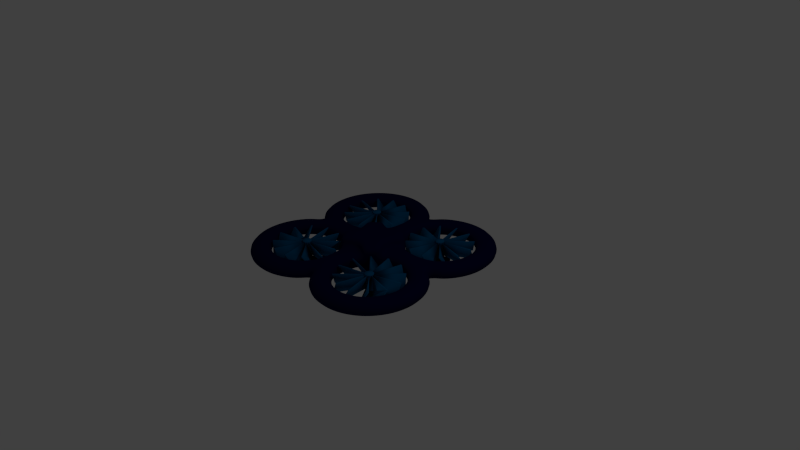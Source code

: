 # Source: Proto_Quad_Drone.blend  (saved by Blender 2.74.0; exported with 4.5.12 LTS)
import bpy
from mathutils import Matrix  # noqa: F401  (used for matrix-valued properties, if any)

bpy.ops.wm.read_factory_settings(use_empty=True)
scene = bpy.context.scene
scene.name = 'Scene'

# ---- collections
col_collection_1 = bpy.data.collections.new('Collection 1'); scene.collection.children.link(col_collection_1)

# ---- materials (node trees are filled in below, after node groups)
mat_propellers = bpy.data.materials.new('Propellers')
mat_propellers.alpha_threshold = 0.0
mat_propellers.use_transparent_shadow = False
mat_propellers.diffuse_color = (0.001426, 0.0856, 0.214, 1.0)
mat_propellers.roughness = 0.5
mat_drone = bpy.data.materials.new('Drone')
mat_drone.alpha_threshold = 0.0
mat_drone.use_transparent_shadow = False
mat_drone.diffuse_color = (0.002924, 0.002891, 0.03968, 1.0)
mat_drone.roughness = 0.5

# ---- material node trees

# ---- world
world_world = bpy.data.worlds.new('World'); scene.world = world_world
world_world.color = (0.05088, 0.05088, 0.05088)
world_world.use_sun_shadow = False
world_world.sun_shadow_jitter_overblur = 0.0
world_world.cycles.sampling_method = 'MANUAL'
world_world.cycles.sample_map_resolution = 256

# ---- cameras
cam_camera = bpy.data.cameras.new('Camera')
cam_camera.clip_end = 100.0
cam_camera.lens = 35.0
cam_camera.sensor_width = 32.0
cam_camera.sensor_height = 18.0
cam_camera.ortho_scale = 7.314
cam_camera.dof.focus_distance = 0.0
cam_camera.dof.aperture_fstop = 128.0

# ---- lights
light_lamp = bpy.data.lights.new('Lamp', 'POINT')
light_lamp.transmission_factor = 0.0
light_lamp.cutoff_distance = 30.0
light_lamp.energy = 100.0
light_lamp.shadow_buffer_clip_start = 1.001
light_lamp.shadow_soft_size = 0.1
light_lamp.shadow_maximum_resolution = 0.006
light_lamp.use_absolute_resolution = True
light_lamp.cycles.use_multiple_importance_sampling = False

# ---- meshes
me_plane_004 = bpy.data.meshes.new('Plane.004')
me_plane_004.from_pydata([(-0.0562, 0.01506, 0.1146), (-0.05818, 5.364e-07, 0.1146), (-0.0562, -0.01506, 0.1146), (-0.05039, -0.02909, 0.1146), (-0.04114, -0.04114, 0.1146), (-0.02909, -0.05039, 0.1146), (-0.01506, -0.0562, 0.1146), (4.768e-07, -0.05818, 0.1146), (-0.05039, 0.02909, 0.1146), (-0.04114, 0.04114, 0.1146), (-0.02909, 0.05039, 0.1146), (-0.01506, 0.0562, 0.1146), (4.768e-07, 0.05818, 0.1146), (0.01506, 0.0562, 0.1146), (0.02909, 0.05039, 0.1146), (0.04114, 0.04114, 0.1146), (0.05039, 0.02909, 0.1146), (0.0562, 0.01506, 0.1146), (0.05818, 5.364e-07, 0.1146), (0.0562, -0.01506, 0.1146), (0.05039, -0.02909, 0.1146), (0.04114, -0.04114, 0.1146), (0.02909, -0.05039, 0.1146), (0.01506, -0.0562, 0.1146), (-0.0562, 0.01506, -0.1266), (-0.05818, 5.364e-07, -0.1266), (-0.0562, -0.01506, -0.1266), (-0.05039, -0.02909, -0.1266), (-0.04114, -0.04114, -0.1266), (-0.02909, -0.05039, -0.1266), (-0.01506, -0.0562, -0.1266), (4.172e-07, -0.05818, -0.1266), (-0.05039, 0.02909, -0.1266), (-0.04114, 0.04114, -0.1266), (-0.02909, 0.05039, -0.1266), (-0.01506, 0.0562, -0.1266), (4.172e-07, 0.05818, -0.1266), (0.01506, 0.0562, -0.1266), (0.02909, 0.05039, -0.1266), (0.04114, 0.04114, -0.1266), (0.05039, 0.02909, -0.1266), (0.0562, 0.01506, -0.1266), (0.05818, 5.364e-07, -0.1266), (0.0562, -0.01506, -0.1266), (0.05039, -0.02909, -0.1266), (0.04114, -0.04114, -0.1266), (0.02909, -0.05039, -0.1266), (0.01506, -0.0562, -0.1266), (-0.01506, 0.0562, 0.104), (-0.02909, 0.05039, 0.104), (0.02909, 0.05039, 0.104), (0.01506, 0.0562, 0.104), (-0.01506, -0.0562, 0.104), (4.768e-07, -0.05818, 0.104), (0.05818, 5.364e-07, 0.104), (0.0562, 0.01506, 0.104), (0.04114, -0.04114, 0.104), (0.05039, -0.02909, 0.104), (0.04114, 0.04114, 0.104), (0.0562, -0.01506, 0.104), (-0.04114, 0.04114, 0.104), (-0.05039, 0.02909, 0.104), (-0.05818, 5.364e-07, 0.104), (-0.0562, -0.01506, 0.104), (0.01506, -0.0562, 0.104), (-0.05039, -0.02909, 0.104), (-0.04114, -0.04114, 0.104), (-0.0562, 0.01506, 0.104), (0.05039, 0.02909, 0.104), (4.768e-07, 0.05818, 0.104), (0.02909, -0.05039, 0.104), (-0.02909, -0.05039, 0.104), (-0.05574, -0.01666, -0.1151), (-0.0512, 0.02763, -0.1151), (0.05661, -0.01344, -0.1151), (-0.001668, 0.05816, -0.1151), (0.03994, 0.0423, -0.1151), (0.02763, 0.0512, -0.1151), (-0.03994, -0.0423, -0.1151), (0.001668, -0.05816, -0.1151), (0.05816, 0.001669, -0.1151), (0.03052, -0.04953, -0.1151), (-0.05661, 0.01344, -0.1151), (0.05574, 0.01666, -0.1151), (-0.05816, -0.001667, -0.1151), (-0.0423, 0.03994, -0.1151), (0.0512, -0.02763, -0.1151), (0.01344, 0.05661, -0.1151), (0.04953, 0.03052, -0.1151), (-0.03052, 0.04953, -0.1151), (-0.04953, -0.03052, -0.1151), (-0.01344, -0.05661, -0.1151), (0.01666, -0.05574, -0.1151), (-0.02763, -0.0512, -0.1151), (-0.01666, 0.05574, -0.1151), (0.0423, -0.03994, -0.1151), (0.4252, 0.1139, 0.1046), (0.3113, -0.3113, 0.1046), (-0.1139, -0.4252, 0.1046), (-0.3113, 0.3113, 0.1046), (0.1139, -0.4252, 0.1046), (0.1139, 0.4252, 0.1046), (0.4252, -0.1139, 0.1046), (-0.3113, -0.3113, 0.1046), (-0.4252, -0.1139, 0.1046), (-0.4252, 0.1139, 0.1046), (0.3113, 0.3113, 0.1046), (-0.1139, 0.4252, 0.1046), (0.4402, 5.96e-07, -0.07591), (0.2201, 0.3813, -0.07591), (-0.4402, 3.576e-07, -0.07591), (0.3813, 0.2201, -0.07591), (4.768e-07, -0.4402, -0.07591), (-0.2201, 0.3813, -0.07591), (0.3813, -0.2201, -0.07591), (-0.2201, -0.3813, -0.07591), (-0.3813, 0.2201, -0.07591), (0.2201, -0.3813, -0.07591), (-0.3813, -0.2201, -0.07591), (2.98e-07, 0.4402, -0.07591), (-0.01246, 0.05683, 0.104), (0.01762, 0.05545, 0.104), (-0.01762, -0.05545, 0.104), (0.05683, 0.01246, 0.104), (0.03921, -0.04298, 0.104), (0.04299, 0.03921, 0.104), (0.05545, -0.01762, 0.104), (-0.03921, 0.04299, 0.104), (-0.05683, -0.01246, 0.104), (0.01246, -0.05683, 0.104), (-0.04299, -0.03921, 0.104), (-0.05545, 0.01762, 0.104), (-0.05645, -0.01409, -0.1151), (0.05593, -0.01602, -0.1151), (0.04184, 0.04043, -0.1151), (-0.04184, -0.04042, -0.1151), (-0.05593, 0.01603, -0.1151), (0.05645, 0.01409, -0.1151), (-0.04042, 0.04184, -0.1151), (0.01603, 0.05593, -0.1151), (-0.01603, -0.05593, -0.1151), (0.01409, -0.05645, -0.1151), (-0.01409, 0.05645, -0.1151), (0.04042, -0.04184, -0.1151), (0.43, 0.0943, 0.1046), (0.2967, -0.3253, 0.1046), (-0.1333, -0.4196, 0.1046), (-0.2967, 0.3253, 0.1046), (0.0943, -0.43, 0.1046), (0.1333, 0.4196, 0.1046), (0.4196, -0.1333, 0.1046), (-0.3253, -0.2967, 0.1046), (-0.43, -0.0943, 0.1046), (-0.4196, 0.1333, 0.1046), (0.3253, 0.2967, 0.1046), (-0.0943, 0.43, 0.1046), (0.4398, -0.02021, -0.07591), (0.2374, 0.3707, -0.07591), (-0.4398, 0.02021, -0.07591), (0.391, 0.2024, -0.07591), (-0.02021, -0.4398, -0.07591), (-0.2024, 0.391, -0.07591), (0.3707, -0.2374, -0.07591), (-0.2374, -0.3707, -0.07591), (-0.3707, 0.2374, -0.07591), (0.2024, -0.391, -0.07591), (-0.391, -0.2024, -0.07591), (0.02021, 0.4398, -0.07591)], [], [(76, 44, 43, 77), (75, 41, 40, 94), (84, 35, 34, 72), (85, 38, 37, 73), (86, 30, 31, 74), (73, 37, 36, 82), (9, 8, 0, 1, 2, 3, 4, 5, 6, 7, 23, 22, 21, 20, 19, 18, 17, 16, 15, 14, 13, 12, 11, 10), (90, 33, 32, 78), (83, 46, 45, 88), (92, 27, 28, 81), (91, 25, 26, 79), (79, 26, 27, 92), (93, 24, 25, 91), (82, 36, 35, 84), (88, 45, 44, 76), (80, 47, 46, 83), (33, 34, 35, 36, 37, 38, 39, 40, 41, 42, 43, 44, 45, 46, 47, 31, 30, 29, 28, 27, 26, 25, 24, 32), (87, 42, 41, 75), (95, 29, 30, 86), (72, 34, 33, 90), (94, 40, 39, 89), (78, 32, 24, 93), (74, 31, 47, 80), (89, 39, 38, 85), (81, 28, 29, 95), (77, 43, 42, 87), (19, 59, 54, 18), (4, 66, 71, 5), (15, 58, 50, 14), (7, 53, 64, 23), (8, 61, 67, 0), (16, 68, 58, 15), (10, 49, 60, 9), (5, 71, 52, 6), (18, 54, 55, 17), (23, 64, 70, 22), (21, 56, 57, 20), (12, 69, 48, 11), (0, 67, 62, 1), (2, 63, 65, 3), (1, 62, 63, 2), (3, 65, 66, 4), (22, 70, 56, 21), (9, 60, 61, 8), (13, 51, 69, 12), (6, 52, 53, 7), (14, 50, 51, 13), (11, 48, 49, 10), (17, 55, 68, 16), (20, 57, 59, 19), (59, 77, 87, 54), (66, 81, 95, 71), (58, 89, 85, 50), (53, 74, 80, 64), (61, 78, 93, 67), (68, 94, 89, 58), (49, 72, 90, 60), (71, 95, 86, 52), (54, 87, 75, 55), (64, 80, 83, 70), (56, 88, 76, 57), (69, 82, 84, 48), (67, 93, 91, 62), (63, 79, 92, 65), (62, 91, 79, 63), (65, 92, 81, 66), (70, 83, 88, 56), (60, 90, 78, 61), (51, 73, 82, 69), (52, 86, 74, 53), (50, 85, 73, 51), (48, 84, 72, 49), (55, 75, 94, 68), (57, 76, 77, 59), (102, 59, 87, 108), (97, 56, 76, 114), (100, 64, 83, 117), (98, 52, 74, 112), (103, 66, 95, 115), (104, 63, 92, 118), (105, 67, 91, 110), (99, 60, 78, 116), (107, 48, 72, 113), (101, 51, 82, 119), (106, 58, 85, 109), (96, 55, 94, 111), (150, 156, 139, 126), (145, 162, 134, 124), (148, 165, 137, 129), (146, 160, 133, 122), (151, 163, 143, 130), (152, 166, 141, 128), (153, 158, 140, 131), (147, 164, 135, 127), (155, 161, 132, 120), (149, 167, 136, 121), (154, 157, 138, 125), (144, 159, 142, 123), (106, 154, 125, 58), (76, 134, 162, 114), (118, 166, 152, 104), (111, 159, 144, 96), (52, 122, 133, 74), (78, 135, 164, 116), (51, 121, 136, 82), (108, 156, 150, 102), (104, 152, 128, 63), (96, 144, 123, 55), (83, 137, 165, 117), (110, 158, 153, 105), (72, 132, 161, 113), (102, 150, 126, 59), (66, 130, 143, 95), (58, 125, 138, 85), (105, 153, 131, 67), (114, 162, 145, 97), (74, 133, 160, 112), (116, 164, 147, 99), (82, 136, 167, 119), (97, 145, 124, 56), (63, 128, 141, 92), (55, 123, 142, 94), (117, 165, 148, 100), (99, 147, 127, 60), (113, 161, 155, 107), (59, 126, 139, 87), (95, 143, 163, 115), (85, 138, 157, 109), (100, 148, 129, 64), (67, 131, 140, 91), (112, 160, 146, 98), (107, 155, 120, 48), (119, 167, 149, 101), (92, 141, 166, 118), (56, 124, 134, 76), (94, 142, 159, 111), (98, 146, 122, 52), (60, 127, 135, 78), (101, 149, 121, 51), (87, 139, 156, 108), (115, 163, 151, 103), (109, 157, 154, 106), (91, 140, 158, 110), (64, 129, 137, 83), (48, 120, 132, 72), (103, 151, 130, 66)])
me_plane_004.polygons.foreach_set('use_smooth', [True] * 146)
me_plane_004.materials.append(mat_propellers)
me_plane_004.use_remesh_preserve_volume = False
me_plane_004.use_remesh_preserve_attributes = False
me_plane_004.use_mirror_vertex_groups = False
me_plane_004.update()
me_plane_003 = bpy.data.meshes.new('Plane.003')
me_plane_003.from_pydata([(0.0562, -0.01506, 0.1146), (0.05818, -5.364e-07, 0.1146), (0.0562, 0.01506, 0.1146), (0.05039, 0.02909, 0.1146), (0.04114, 0.04114, 0.1146), (0.02909, 0.05039, 0.1146), (0.01506, 0.0562, 0.1146), (-4.768e-07, 0.05818, 0.1146), (0.05039, -0.02909, 0.1146), (0.04114, -0.04114, 0.1146), (0.02909, -0.05039, 0.1146), (0.01506, -0.0562, 0.1146), (-4.768e-07, -0.05818, 0.1146), (-0.01506, -0.0562, 0.1146), (-0.02909, -0.05039, 0.1146), (-0.04114, -0.04114, 0.1146), (-0.05039, -0.02909, 0.1146), (-0.0562, -0.01506, 0.1146), (-0.05818, -5.364e-07, 0.1146), (-0.0562, 0.01506, 0.1146), (-0.05039, 0.02909, 0.1146), (-0.04114, 0.04114, 0.1146), (-0.02909, 0.05039, 0.1146), (-0.01506, 0.0562, 0.1146), (0.0562, -0.01506, -0.1266), (0.05818, -5.364e-07, -0.1266), (0.0562, 0.01506, -0.1266), (0.05039, 0.02909, -0.1266), (0.04114, 0.04114, -0.1266), (0.02909, 0.05039, -0.1266), (0.01506, 0.0562, -0.1266), (-4.172e-07, 0.05818, -0.1266), (0.05039, -0.02909, -0.1266), (0.04114, -0.04114, -0.1266), (0.02909, -0.05039, -0.1266), (0.01506, -0.0562, -0.1266), (-4.172e-07, -0.05818, -0.1266), (-0.01506, -0.0562, -0.1266), (-0.02909, -0.05039, -0.1266), (-0.04114, -0.04114, -0.1266), (-0.05039, -0.02909, -0.1266), (-0.0562, -0.01506, -0.1266), (-0.05818, -5.364e-07, -0.1266), (-0.0562, 0.01506, -0.1266), (-0.05039, 0.02909, -0.1266), (-0.04114, 0.04114, -0.1266), (-0.02909, 0.05039, -0.1266), (-0.01506, 0.0562, -0.1266), (0.01506, -0.0562, 0.104), (0.02909, -0.05039, 0.104), (-0.02909, -0.05039, 0.104), (-0.01506, -0.0562, 0.104), (0.01506, 0.0562, 0.104), (-4.768e-07, 0.05818, 0.104), (-0.05818, -5.364e-07, 0.104), (-0.0562, -0.01506, 0.104), (-0.04114, 0.04114, 0.104), (-0.05039, 0.02909, 0.104), (-0.04114, -0.04114, 0.104), (-0.0562, 0.01506, 0.104), (0.04114, -0.04114, 0.104), (0.05039, -0.02909, 0.104), (0.05818, -5.364e-07, 0.104), (0.0562, 0.01506, 0.104), (-0.01506, 0.0562, 0.104), (0.05039, 0.02909, 0.104), (0.04114, 0.04114, 0.104), (0.0562, -0.01506, 0.104), (-0.05039, -0.02909, 0.104), (-4.768e-07, -0.05818, 0.104), (-0.02909, 0.05039, 0.104), (0.02909, 0.05039, 0.104), (0.05574, 0.01666, -0.1151), (0.0512, -0.02763, -0.1151), (-0.05661, 0.01344, -0.1151), (0.001668, -0.05816, -0.1151), (-0.03994, -0.0423, -0.1151), (-0.02763, -0.0512, -0.1151), (0.03994, 0.0423, -0.1151), (-0.001668, 0.05816, -0.1151), (-0.05816, -0.001669, -0.1151), (-0.03052, 0.04953, -0.1151), (0.05661, -0.01344, -0.1151), (-0.05574, -0.01666, -0.1151), (0.05816, 0.001667, -0.1151), (0.0423, -0.03994, -0.1151), (-0.0512, 0.02763, -0.1151), (-0.01344, -0.05661, -0.1151), (-0.04953, -0.03052, -0.1151), (0.03052, -0.04953, -0.1151), (0.04953, 0.03052, -0.1151), (0.01344, 0.05661, -0.1151), (-0.01666, 0.05574, -0.1151), (0.02763, 0.0512, -0.1151), (0.01666, -0.05574, -0.1151), (-0.0423, 0.03994, -0.1151), (-0.4252, -0.1139, 0.1046), (-0.3113, 0.3113, 0.1046), (0.1139, 0.4252, 0.1046), (0.3113, -0.3113, 0.1046), (-0.1139, 0.4252, 0.1046), (-0.1139, -0.4252, 0.1046), (-0.4252, 0.1139, 0.1046), (0.3113, 0.3113, 0.1046), (0.4252, 0.1139, 0.1046), (0.4252, -0.1139, 0.1046), (-0.3113, -0.3113, 0.1046), (0.1139, -0.4252, 0.1046), (-0.4402, -5.96e-07, -0.07591), (-0.2201, -0.3813, -0.07591), (0.4402, -3.576e-07, -0.07591), (-0.3813, -0.2201, -0.07591), (-4.768e-07, 0.4402, -0.07591), (0.2201, -0.3813, -0.07591), (-0.3813, 0.2201, -0.07591), (0.2201, 0.3813, -0.07591), (0.3813, -0.2201, -0.07591), (-0.2201, 0.3813, -0.07591), (0.3813, 0.2201, -0.07591), (-2.98e-07, -0.4402, -0.07591), (0.01246, -0.05683, 0.104), (-0.01762, -0.05545, 0.104), (0.01762, 0.05545, 0.104), (-0.05683, -0.01246, 0.104), (-0.03921, 0.04298, 0.104), (-0.04299, -0.03921, 0.104), (-0.05545, 0.01762, 0.104), (0.03921, -0.04299, 0.104), (0.05683, 0.01246, 0.104), (-0.01246, 0.05683, 0.104), (0.04299, 0.03921, 0.104), (0.05545, -0.01762, 0.104), (0.05645, 0.01409, -0.1151), (-0.05593, 0.01602, -0.1151), (-0.04184, -0.04043, -0.1151), (0.04184, 0.04042, -0.1151), (0.05593, -0.01603, -0.1151), (-0.05645, -0.01409, -0.1151), (0.04042, -0.04184, -0.1151), (-0.01603, -0.05593, -0.1151), (0.01603, 0.05593, -0.1151), (-0.01409, 0.05645, -0.1151), (0.01409, -0.05645, -0.1151), (-0.04042, 0.04184, -0.1151), (-0.43, -0.0943, 0.1046), (-0.2967, 0.3253, 0.1046), (0.1333, 0.4196, 0.1046), (0.2967, -0.3253, 0.1046), (-0.0943, 0.43, 0.1046), (-0.1333, -0.4196, 0.1046), (-0.4196, 0.1333, 0.1046), (0.3253, 0.2967, 0.1046), (0.43, 0.0943, 0.1046), (0.4196, -0.1333, 0.1046), (-0.3253, -0.2967, 0.1046), (0.0943, -0.43, 0.1046), (-0.4398, 0.02021, -0.07591), (-0.2374, -0.3707, -0.07591), (0.4398, -0.02021, -0.07591), (-0.391, -0.2024, -0.07591), (0.02021, 0.4398, -0.07591), (0.2024, -0.391, -0.07591), (-0.3707, 0.2374, -0.07591), (0.2374, 0.3707, -0.07591), (0.3707, -0.2374, -0.07591), (-0.2024, 0.391, -0.07591), (0.391, 0.2024, -0.07591), (-0.02021, -0.4398, -0.07591)], [], [(76, 44, 43, 77), (75, 41, 40, 94), (84, 35, 34, 72), (85, 38, 37, 73), (86, 30, 31, 74), (73, 37, 36, 82), (9, 8, 0, 1, 2, 3, 4, 5, 6, 7, 23, 22, 21, 20, 19, 18, 17, 16, 15, 14, 13, 12, 11, 10), (90, 33, 32, 78), (83, 46, 45, 88), (92, 27, 28, 81), (91, 25, 26, 79), (79, 26, 27, 92), (93, 24, 25, 91), (82, 36, 35, 84), (88, 45, 44, 76), (80, 47, 46, 83), (33, 34, 35, 36, 37, 38, 39, 40, 41, 42, 43, 44, 45, 46, 47, 31, 30, 29, 28, 27, 26, 25, 24, 32), (87, 42, 41, 75), (95, 29, 30, 86), (72, 34, 33, 90), (94, 40, 39, 89), (78, 32, 24, 93), (74, 31, 47, 80), (89, 39, 38, 85), (81, 28, 29, 95), (77, 43, 42, 87), (19, 59, 54, 18), (4, 66, 71, 5), (15, 58, 50, 14), (7, 53, 64, 23), (8, 61, 67, 0), (16, 68, 58, 15), (10, 49, 60, 9), (5, 71, 52, 6), (18, 54, 55, 17), (23, 64, 70, 22), (21, 56, 57, 20), (12, 69, 48, 11), (0, 67, 62, 1), (2, 63, 65, 3), (1, 62, 63, 2), (3, 65, 66, 4), (22, 70, 56, 21), (9, 60, 61, 8), (13, 51, 69, 12), (6, 52, 53, 7), (14, 50, 51, 13), (11, 48, 49, 10), (17, 55, 68, 16), (20, 57, 59, 19), (59, 77, 87, 54), (66, 81, 95, 71), (58, 89, 85, 50), (53, 74, 80, 64), (61, 78, 93, 67), (68, 94, 89, 58), (49, 72, 90, 60), (71, 95, 86, 52), (54, 87, 75, 55), (64, 80, 83, 70), (56, 88, 76, 57), (69, 82, 84, 48), (67, 93, 91, 62), (63, 79, 92, 65), (62, 91, 79, 63), (65, 92, 81, 66), (70, 83, 88, 56), (60, 90, 78, 61), (51, 73, 82, 69), (52, 86, 74, 53), (50, 85, 73, 51), (48, 84, 72, 49), (55, 75, 94, 68), (57, 76, 77, 59), (102, 59, 87, 108), (97, 56, 76, 114), (100, 64, 83, 117), (98, 52, 74, 112), (103, 66, 95, 115), (104, 63, 92, 118), (105, 67, 91, 110), (99, 60, 78, 116), (107, 48, 72, 113), (101, 51, 82, 119), (106, 58, 85, 109), (96, 55, 94, 111), (150, 156, 139, 126), (145, 162, 134, 124), (148, 165, 137, 129), (146, 160, 133, 122), (151, 163, 143, 130), (152, 166, 141, 128), (153, 158, 140, 131), (147, 164, 135, 127), (155, 161, 132, 120), (149, 167, 136, 121), (154, 157, 138, 125), (144, 159, 142, 123), (106, 154, 125, 58), (76, 134, 162, 114), (118, 166, 152, 104), (111, 159, 144, 96), (52, 122, 133, 74), (78, 135, 164, 116), (51, 121, 136, 82), (108, 156, 150, 102), (104, 152, 128, 63), (96, 144, 123, 55), (83, 137, 165, 117), (110, 158, 153, 105), (72, 132, 161, 113), (102, 150, 126, 59), (66, 130, 143, 95), (58, 125, 138, 85), (105, 153, 131, 67), (114, 162, 145, 97), (74, 133, 160, 112), (116, 164, 147, 99), (82, 136, 167, 119), (97, 145, 124, 56), (63, 128, 141, 92), (55, 123, 142, 94), (117, 165, 148, 100), (99, 147, 127, 60), (113, 161, 155, 107), (59, 126, 139, 87), (95, 143, 163, 115), (85, 138, 157, 109), (100, 148, 129, 64), (67, 131, 140, 91), (112, 160, 146, 98), (107, 155, 120, 48), (119, 167, 149, 101), (92, 141, 166, 118), (56, 124, 134, 76), (94, 142, 159, 111), (98, 146, 122, 52), (60, 127, 135, 78), (101, 149, 121, 51), (87, 139, 156, 108), (115, 163, 151, 103), (109, 157, 154, 106), (91, 140, 158, 110), (64, 129, 137, 83), (48, 120, 132, 72), (103, 151, 130, 66)])
me_plane_003.polygons.foreach_set('use_smooth', [True] * 146)
me_plane_003.materials.append(mat_propellers)
me_plane_003.use_remesh_preserve_volume = False
me_plane_003.use_remesh_preserve_attributes = False
me_plane_003.use_mirror_vertex_groups = False
me_plane_003.update()
me_plane_002 = bpy.data.meshes.new('Plane.002')
me_plane_002.from_pydata([(-0.0562, -0.01506, 0.1146), (-0.05818, -5.364e-07, 0.1146), (-0.0562, 0.01506, 0.1146), (-0.05039, 0.02909, 0.1146), (-0.04114, 0.04114, 0.1146), (-0.02909, 0.05039, 0.1146), (-0.01506, 0.0562, 0.1146), (4.768e-07, 0.05818, 0.1146), (-0.05039, -0.02909, 0.1146), (-0.04114, -0.04114, 0.1146), (-0.02909, -0.05039, 0.1146), (-0.01506, -0.0562, 0.1146), (4.768e-07, -0.05818, 0.1146), (0.01506, -0.0562, 0.1146), (0.02909, -0.05039, 0.1146), (0.04114, -0.04114, 0.1146), (0.05039, -0.02909, 0.1146), (0.0562, -0.01506, 0.1146), (0.05818, -5.364e-07, 0.1146), (0.0562, 0.01506, 0.1146), (0.05039, 0.02909, 0.1146), (0.04114, 0.04114, 0.1146), (0.02909, 0.05039, 0.1146), (0.01506, 0.0562, 0.1146), (-0.0562, -0.01506, -0.1266), (-0.05818, -5.364e-07, -0.1266), (-0.0562, 0.01506, -0.1266), (-0.05039, 0.02909, -0.1266), (-0.04114, 0.04114, -0.1266), (-0.02909, 0.05039, -0.1266), (-0.01506, 0.0562, -0.1266), (4.172e-07, 0.05818, -0.1266), (-0.05039, -0.02909, -0.1266), (-0.04114, -0.04114, -0.1266), (-0.02909, -0.05039, -0.1266), (-0.01506, -0.0562, -0.1266), (4.172e-07, -0.05818, -0.1266), (0.01506, -0.0562, -0.1266), (0.02909, -0.05039, -0.1266), (0.04114, -0.04114, -0.1266), (0.05039, -0.02909, -0.1266), (0.0562, -0.01506, -0.1266), (0.05818, -5.364e-07, -0.1266), (0.0562, 0.01506, -0.1266), (0.05039, 0.02909, -0.1266), (0.04114, 0.04114, -0.1266), (0.02909, 0.05039, -0.1266), (0.01506, 0.0562, -0.1266), (-0.01506, -0.0562, 0.104), (-0.02909, -0.05039, 0.104), (0.02909, -0.05039, 0.104), (0.01506, -0.0562, 0.104), (-0.01506, 0.0562, 0.104), (4.768e-07, 0.05818, 0.104), (0.05818, -5.364e-07, 0.104), (0.0562, -0.01506, 0.104), (0.04114, 0.04114, 0.104), (0.05039, 0.02909, 0.104), (0.04114, -0.04114, 0.104), (0.0562, 0.01506, 0.104), (-0.04114, -0.04114, 0.104), (-0.05039, -0.02909, 0.104), (-0.05818, -5.364e-07, 0.104), (-0.0562, 0.01506, 0.104), (0.01506, 0.0562, 0.104), (-0.05039, 0.02909, 0.104), (-0.04114, 0.04114, 0.104), (-0.0562, -0.01506, 0.104), (0.05039, -0.02909, 0.104), (4.768e-07, -0.05818, 0.104), (0.02909, 0.05039, 0.104), (-0.02909, 0.05039, 0.104), (-0.05574, 0.01666, -0.1151), (-0.0512, -0.02763, -0.1151), (0.05661, 0.01344, -0.1151), (-0.001668, -0.05816, -0.1151), (0.03994, -0.0423, -0.1151), (0.02763, -0.0512, -0.1151), (-0.03994, 0.0423, -0.1151), (0.001668, 0.05816, -0.1151), (0.05816, -0.001669, -0.1151), (0.03052, 0.04953, -0.1151), (-0.05661, -0.01344, -0.1151), (0.05574, -0.01666, -0.1151), (-0.05816, 0.001667, -0.1151), (-0.0423, -0.03994, -0.1151), (0.0512, 0.02763, -0.1151), (0.01344, -0.05661, -0.1151), (0.04953, -0.03052, -0.1151), (-0.03052, -0.04953, -0.1151), (-0.04953, 0.03052, -0.1151), (-0.01344, 0.05661, -0.1151), (0.01666, 0.05574, -0.1151), (-0.02763, 0.0512, -0.1151), (-0.01666, -0.05574, -0.1151), (0.0423, 0.03994, -0.1151), (0.4252, -0.1139, 0.1046), (0.3113, 0.3113, 0.1046), (-0.1139, 0.4252, 0.1046), (-0.3113, -0.3113, 0.1046), (0.1139, 0.4252, 0.1046), (0.1139, -0.4252, 0.1046), (0.4252, 0.1139, 0.1046), (-0.3113, 0.3113, 0.1046), (-0.4252, 0.1139, 0.1046), (-0.4252, -0.1139, 0.1046), (0.3113, -0.3113, 0.1046), (-0.1139, -0.4252, 0.1046), (0.4402, -5.96e-07, -0.07591), (0.2201, -0.3813, -0.07591), (-0.4402, -3.576e-07, -0.07591), (0.3813, -0.2201, -0.07591), (4.768e-07, 0.4402, -0.07591), (-0.2201, -0.3813, -0.07591), (0.3813, 0.2201, -0.07591), (-0.2201, 0.3813, -0.07591), (-0.3813, -0.2201, -0.07591), (0.2201, 0.3813, -0.07591), (-0.3813, 0.2201, -0.07591), (2.98e-07, -0.4402, -0.07591), (-0.01246, -0.05683, 0.104), (0.01762, -0.05545, 0.104), (-0.01762, 0.05545, 0.104), (0.05683, -0.01246, 0.104), (0.03921, 0.04298, 0.104), (0.04299, -0.03921, 0.104), (0.05545, 0.01762, 0.104), (-0.03921, -0.04299, 0.104), (-0.05683, 0.01246, 0.104), (0.01246, 0.05683, 0.104), (-0.04299, 0.03921, 0.104), (-0.05545, -0.01762, 0.104), (-0.05645, 0.01409, -0.1151), (0.05593, 0.01602, -0.1151), (0.04184, -0.04043, -0.1151), (-0.04184, 0.04042, -0.1151), (-0.05593, -0.01603, -0.1151), (0.05645, -0.01409, -0.1151), (-0.04042, -0.04184, -0.1151), (0.01603, -0.05593, -0.1151), (-0.01603, 0.05593, -0.1151), (0.01409, 0.05645, -0.1151), (-0.01409, -0.05645, -0.1151), (0.04042, 0.04184, -0.1151), (0.43, -0.0943, 0.1046), (0.2967, 0.3253, 0.1046), (-0.1333, 0.4196, 0.1046), (-0.2967, -0.3253, 0.1046), (0.0943, 0.43, 0.1046), (0.1333, -0.4196, 0.1046), (0.4196, 0.1333, 0.1046), (-0.3253, 0.2967, 0.1046), (-0.43, 0.0943, 0.1046), (-0.4196, -0.1333, 0.1046), (0.3253, -0.2967, 0.1046), (-0.0943, -0.43, 0.1046), (0.4398, 0.02021, -0.07591), (0.2374, -0.3707, -0.07591), (-0.4398, -0.02021, -0.07591), (0.391, -0.2024, -0.07591), (-0.02021, 0.4398, -0.07591), (-0.2024, -0.391, -0.07591), (0.3707, 0.2374, -0.07591), (-0.2374, 0.3707, -0.07591), (-0.3707, -0.2374, -0.07591), (0.2024, 0.391, -0.07591), (-0.391, 0.2024, -0.07591), (0.02021, -0.4398, -0.07591)], [], [(76, 77, 43, 44), (75, 94, 40, 41), (84, 72, 34, 35), (85, 73, 37, 38), (86, 74, 31, 30), (73, 82, 36, 37), (9, 10, 11, 12, 13, 14, 15, 16, 17, 18, 19, 20, 21, 22, 23, 7, 6, 5, 4, 3, 2, 1, 0, 8), (90, 78, 32, 33), (83, 88, 45, 46), (92, 81, 28, 27), (91, 79, 26, 25), (79, 92, 27, 26), (93, 91, 25, 24), (82, 84, 35, 36), (88, 76, 44, 45), (80, 83, 46, 47), (33, 32, 24, 25, 26, 27, 28, 29, 30, 31, 47, 46, 45, 44, 43, 42, 41, 40, 39, 38, 37, 36, 35, 34), (87, 75, 41, 42), (95, 86, 30, 29), (72, 90, 33, 34), (94, 89, 39, 40), (78, 93, 24, 32), (74, 80, 47, 31), (89, 85, 38, 39), (81, 95, 29, 28), (77, 87, 42, 43), (19, 18, 54, 59), (4, 5, 71, 66), (15, 14, 50, 58), (7, 23, 64, 53), (8, 0, 67, 61), (16, 15, 58, 68), (10, 9, 60, 49), (5, 6, 52, 71), (18, 17, 55, 54), (23, 22, 70, 64), (21, 20, 57, 56), (12, 11, 48, 69), (0, 1, 62, 67), (2, 3, 65, 63), (1, 2, 63, 62), (3, 4, 66, 65), (22, 21, 56, 70), (9, 8, 61, 60), (13, 12, 69, 51), (6, 7, 53, 52), (14, 13, 51, 50), (11, 10, 49, 48), (17, 16, 68, 55), (20, 19, 59, 57), (59, 54, 87, 77), (66, 71, 95, 81), (58, 50, 85, 89), (53, 64, 80, 74), (61, 67, 93, 78), (68, 58, 89, 94), (49, 60, 90, 72), (71, 52, 86, 95), (54, 55, 75, 87), (64, 70, 83, 80), (56, 57, 76, 88), (69, 48, 84, 82), (67, 62, 91, 93), (63, 65, 92, 79), (62, 63, 79, 91), (65, 66, 81, 92), (70, 56, 88, 83), (60, 61, 78, 90), (51, 69, 82, 73), (52, 53, 74, 86), (50, 51, 73, 85), (48, 49, 72, 84), (55, 68, 94, 75), (57, 59, 77, 76), (102, 108, 87, 59), (97, 114, 76, 56), (100, 117, 83, 64), (98, 112, 74, 52), (103, 115, 95, 66), (104, 118, 92, 63), (105, 110, 91, 67), (99, 116, 78, 60), (107, 113, 72, 48), (101, 119, 82, 51), (106, 109, 85, 58), (96, 111, 94, 55), (150, 126, 139, 156), (145, 124, 134, 162), (148, 129, 137, 165), (146, 122, 133, 160), (151, 130, 143, 163), (152, 128, 141, 166), (153, 131, 140, 158), (147, 127, 135, 164), (155, 120, 132, 161), (149, 121, 136, 167), (154, 125, 138, 157), (144, 123, 142, 159), (106, 58, 125, 154), (76, 114, 162, 134), (118, 104, 152, 166), (111, 96, 144, 159), (52, 74, 133, 122), (78, 116, 164, 135), (51, 82, 136, 121), (108, 102, 150, 156), (104, 63, 128, 152), (96, 55, 123, 144), (83, 117, 165, 137), (110, 105, 153, 158), (72, 113, 161, 132), (102, 59, 126, 150), (66, 95, 143, 130), (58, 85, 138, 125), (105, 67, 131, 153), (114, 97, 145, 162), (74, 112, 160, 133), (116, 99, 147, 164), (82, 119, 167, 136), (97, 56, 124, 145), (63, 92, 141, 128), (55, 94, 142, 123), (117, 100, 148, 165), (99, 60, 127, 147), (113, 107, 155, 161), (59, 87, 139, 126), (95, 115, 163, 143), (85, 109, 157, 138), (100, 64, 129, 148), (67, 91, 140, 131), (112, 98, 146, 160), (107, 48, 120, 155), (119, 101, 149, 167), (92, 118, 166, 141), (56, 76, 134, 124), (94, 111, 159, 142), (98, 52, 122, 146), (60, 78, 135, 127), (101, 51, 121, 149), (87, 108, 156, 139), (115, 103, 151, 163), (109, 106, 154, 157), (91, 110, 158, 140), (64, 83, 137, 129), (48, 72, 132, 120), (103, 66, 130, 151)])
me_plane_002.polygons.foreach_set('use_smooth', [True] * 146)
me_plane_002.materials.append(mat_propellers)
me_plane_002.use_remesh_preserve_volume = False
me_plane_002.use_remesh_preserve_attributes = False
me_plane_002.use_mirror_vertex_groups = False
me_plane_002.update()
me_plane_001 = bpy.data.meshes.new('Plane.001')
me_plane_001.from_pydata([(0.0562, 0.01506, 0.1146), (0.05818, 5.364e-07, 0.1146), (0.0562, -0.01506, 0.1146), (0.05039, -0.02909, 0.1146), (0.04114, -0.04114, 0.1146), (0.02909, -0.05039, 0.1146), (0.01506, -0.0562, 0.1146), (-4.768e-07, -0.05818, 0.1146), (0.05039, 0.02909, 0.1146), (0.04114, 0.04114, 0.1146), (0.02909, 0.05039, 0.1146), (0.01506, 0.0562, 0.1146), (-4.768e-07, 0.05818, 0.1146), (-0.01506, 0.0562, 0.1146), (-0.02909, 0.05039, 0.1146), (-0.04114, 0.04114, 0.1146), (-0.05039, 0.02909, 0.1146), (-0.0562, 0.01506, 0.1146), (-0.05818, 5.364e-07, 0.1146), (-0.0562, -0.01506, 0.1146), (-0.05039, -0.02909, 0.1146), (-0.04114, -0.04114, 0.1146), (-0.02909, -0.05039, 0.1146), (-0.01506, -0.0562, 0.1146), (0.0562, 0.01506, -0.1266), (0.05818, 5.364e-07, -0.1266), (0.0562, -0.01506, -0.1266), (0.05039, -0.02909, -0.1266), (0.04114, -0.04114, -0.1266), (0.02909, -0.05039, -0.1266), (0.01506, -0.0562, -0.1266), (-4.172e-07, -0.05818, -0.1266), (0.05039, 0.02909, -0.1266), (0.04114, 0.04114, -0.1266), (0.02909, 0.05039, -0.1266), (0.01506, 0.0562, -0.1266), (-4.172e-07, 0.05818, -0.1266), (-0.01506, 0.0562, -0.1266), (-0.02909, 0.05039, -0.1266), (-0.04114, 0.04114, -0.1266), (-0.05039, 0.02909, -0.1266), (-0.0562, 0.01506, -0.1266), (-0.05818, 5.364e-07, -0.1266), (-0.0562, -0.01506, -0.1266), (-0.05039, -0.02909, -0.1266), (-0.04114, -0.04114, -0.1266), (-0.02909, -0.05039, -0.1266), (-0.01506, -0.0562, -0.1266), (0.01506, 0.0562, 0.104), (0.02909, 0.05039, 0.104), (-0.02909, 0.05039, 0.104), (-0.01506, 0.0562, 0.104), (0.01506, -0.0562, 0.104), (-4.768e-07, -0.05818, 0.104), (-0.05818, 5.364e-07, 0.104), (-0.0562, 0.01506, 0.104), (-0.04114, -0.04114, 0.104), (-0.05039, -0.02909, 0.104), (-0.04114, 0.04114, 0.104), (-0.0562, -0.01506, 0.104), (0.04114, 0.04114, 0.104), (0.05039, 0.02909, 0.104), (0.05818, 5.364e-07, 0.104), (0.0562, -0.01506, 0.104), (-0.01506, -0.0562, 0.104), (0.05039, -0.02909, 0.104), (0.04114, -0.04114, 0.104), (0.0562, 0.01506, 0.104), (-0.05039, 0.02909, 0.104), (-4.768e-07, 0.05818, 0.104), (-0.02909, -0.05039, 0.104), (0.02909, -0.05039, 0.104), (0.05574, -0.01666, -0.1151), (0.0512, 0.02763, -0.1151), (-0.05661, -0.01344, -0.1151), (0.001668, 0.05816, -0.1151), (-0.03994, 0.0423, -0.1151), (-0.02763, 0.0512, -0.1151), (0.03994, -0.0423, -0.1151), (-0.001668, -0.05816, -0.1151), (-0.05816, 0.001669, -0.1151), (-0.03052, -0.04953, -0.1151), (0.05661, 0.01344, -0.1151), (-0.05574, 0.01666, -0.1151), (0.05816, -0.001667, -0.1151), (0.0423, 0.03994, -0.1151), (-0.0512, -0.02763, -0.1151), (-0.01344, 0.05661, -0.1151), (-0.04953, 0.03052, -0.1151), (0.03052, 0.04953, -0.1151), (0.04953, -0.03052, -0.1151), (0.01344, -0.05661, -0.1151), (-0.01666, -0.05574, -0.1151), (0.02763, -0.0512, -0.1151), (0.01666, 0.05574, -0.1151), (-0.0423, -0.03994, -0.1151), (-0.4252, 0.1139, 0.1046), (-0.3113, -0.3113, 0.1046), (0.1139, -0.4252, 0.1046), (0.3113, 0.3113, 0.1046), (-0.1139, -0.4252, 0.1046), (-0.1139, 0.4252, 0.1046), (-0.4252, -0.1139, 0.1046), (0.3113, -0.3113, 0.1046), (0.4252, -0.1139, 0.1046), (0.4252, 0.1139, 0.1046), (-0.3113, 0.3113, 0.1046), (0.1139, 0.4252, 0.1046), (-0.4402, 5.96e-07, -0.07591), (-0.2201, 0.3813, -0.07591), (0.4402, 3.576e-07, -0.07591), (-0.3813, 0.2201, -0.07591), (-4.768e-07, -0.4402, -0.07591), (0.2201, 0.3813, -0.07591), (-0.3813, -0.2201, -0.07591), (0.2201, -0.3813, -0.07591), (0.3813, 0.2201, -0.07591), (-0.2201, -0.3813, -0.07591), (0.3813, -0.2201, -0.07591), (-2.98e-07, 0.4402, -0.07591), (0.01246, 0.05683, 0.104), (-0.01762, 0.05545, 0.104), (0.01762, -0.05545, 0.104), (-0.05683, 0.01246, 0.104), (-0.03921, -0.04298, 0.104), (-0.04299, 0.03921, 0.104), (-0.05545, -0.01762, 0.104), (0.03921, 0.04299, 0.104), (0.05683, -0.01246, 0.104), (-0.01246, -0.05683, 0.104), (0.04299, -0.03921, 0.104), (0.05545, 0.01762, 0.104), (0.05645, -0.01409, -0.1151), (-0.05593, -0.01602, -0.1151), (-0.04184, 0.04043, -0.1151), (0.04184, -0.04042, -0.1151), (0.05593, 0.01603, -0.1151), (-0.05645, 0.01409, -0.1151), (0.04042, 0.04184, -0.1151), (-0.01603, 0.05593, -0.1151), (0.01603, -0.05593, -0.1151), (-0.01409, -0.05645, -0.1151), (0.01409, 0.05645, -0.1151), (-0.04042, -0.04184, -0.1151), (-0.43, 0.0943, 0.1046), (-0.2967, -0.3253, 0.1046), (0.1333, -0.4196, 0.1046), (0.2967, 0.3253, 0.1046), (-0.0943, -0.43, 0.1046), (-0.1333, 0.4196, 0.1046), (-0.4196, -0.1333, 0.1046), (0.3253, -0.2967, 0.1046), (0.43, -0.0943, 0.1046), (0.4196, 0.1333, 0.1046), (-0.3253, 0.2967, 0.1046), (0.0943, 0.43, 0.1046), (-0.4398, -0.02021, -0.07591), (-0.2374, 0.3707, -0.07591), (0.4398, 0.02021, -0.07591), (-0.391, 0.2024, -0.07591), (0.02021, -0.4398, -0.07591), (0.2024, 0.391, -0.07591), (-0.3707, -0.2374, -0.07591), (0.2374, -0.3707, -0.07591), (0.3707, 0.2374, -0.07591), (-0.2024, -0.391, -0.07591), (0.391, -0.2024, -0.07591), (-0.02021, 0.4398, -0.07591)], [], [(76, 77, 43, 44), (75, 94, 40, 41), (84, 72, 34, 35), (85, 73, 37, 38), (86, 74, 31, 30), (73, 82, 36, 37), (9, 10, 11, 12, 13, 14, 15, 16, 17, 18, 19, 20, 21, 22, 23, 7, 6, 5, 4, 3, 2, 1, 0, 8), (90, 78, 32, 33), (83, 88, 45, 46), (92, 81, 28, 27), (91, 79, 26, 25), (79, 92, 27, 26), (93, 91, 25, 24), (82, 84, 35, 36), (88, 76, 44, 45), (80, 83, 46, 47), (33, 32, 24, 25, 26, 27, 28, 29, 30, 31, 47, 46, 45, 44, 43, 42, 41, 40, 39, 38, 37, 36, 35, 34), (87, 75, 41, 42), (95, 86, 30, 29), (72, 90, 33, 34), (94, 89, 39, 40), (78, 93, 24, 32), (74, 80, 47, 31), (89, 85, 38, 39), (81, 95, 29, 28), (77, 87, 42, 43), (19, 18, 54, 59), (4, 5, 71, 66), (15, 14, 50, 58), (7, 23, 64, 53), (8, 0, 67, 61), (16, 15, 58, 68), (10, 9, 60, 49), (5, 6, 52, 71), (18, 17, 55, 54), (23, 22, 70, 64), (21, 20, 57, 56), (12, 11, 48, 69), (0, 1, 62, 67), (2, 3, 65, 63), (1, 2, 63, 62), (3, 4, 66, 65), (22, 21, 56, 70), (9, 8, 61, 60), (13, 12, 69, 51), (6, 7, 53, 52), (14, 13, 51, 50), (11, 10, 49, 48), (17, 16, 68, 55), (20, 19, 59, 57), (59, 54, 87, 77), (66, 71, 95, 81), (58, 50, 85, 89), (53, 64, 80, 74), (61, 67, 93, 78), (68, 58, 89, 94), (49, 60, 90, 72), (71, 52, 86, 95), (54, 55, 75, 87), (64, 70, 83, 80), (56, 57, 76, 88), (69, 48, 84, 82), (67, 62, 91, 93), (63, 65, 92, 79), (62, 63, 79, 91), (65, 66, 81, 92), (70, 56, 88, 83), (60, 61, 78, 90), (51, 69, 82, 73), (52, 53, 74, 86), (50, 51, 73, 85), (48, 49, 72, 84), (55, 68, 94, 75), (57, 59, 77, 76), (102, 108, 87, 59), (97, 114, 76, 56), (100, 117, 83, 64), (98, 112, 74, 52), (103, 115, 95, 66), (104, 118, 92, 63), (105, 110, 91, 67), (99, 116, 78, 60), (107, 113, 72, 48), (101, 119, 82, 51), (106, 109, 85, 58), (96, 111, 94, 55), (150, 126, 139, 156), (145, 124, 134, 162), (148, 129, 137, 165), (146, 122, 133, 160), (151, 130, 143, 163), (152, 128, 141, 166), (153, 131, 140, 158), (147, 127, 135, 164), (155, 120, 132, 161), (149, 121, 136, 167), (154, 125, 138, 157), (144, 123, 142, 159), (106, 58, 125, 154), (76, 114, 162, 134), (118, 104, 152, 166), (111, 96, 144, 159), (52, 74, 133, 122), (78, 116, 164, 135), (51, 82, 136, 121), (108, 102, 150, 156), (104, 63, 128, 152), (96, 55, 123, 144), (83, 117, 165, 137), (110, 105, 153, 158), (72, 113, 161, 132), (102, 59, 126, 150), (66, 95, 143, 130), (58, 85, 138, 125), (105, 67, 131, 153), (114, 97, 145, 162), (74, 112, 160, 133), (116, 99, 147, 164), (82, 119, 167, 136), (97, 56, 124, 145), (63, 92, 141, 128), (55, 94, 142, 123), (117, 100, 148, 165), (99, 60, 127, 147), (113, 107, 155, 161), (59, 87, 139, 126), (95, 115, 163, 143), (85, 109, 157, 138), (100, 64, 129, 148), (67, 91, 140, 131), (112, 98, 146, 160), (107, 48, 120, 155), (119, 101, 149, 167), (92, 118, 166, 141), (56, 76, 134, 124), (94, 111, 159, 142), (98, 52, 122, 146), (60, 78, 135, 127), (101, 51, 121, 149), (87, 108, 156, 139), (115, 103, 151, 163), (109, 106, 154, 157), (91, 110, 158, 140), (64, 83, 137, 129), (48, 72, 132, 120), (103, 66, 130, 151)])
me_plane_001.polygons.foreach_set('use_smooth', [True] * 146)
me_plane_001.materials.append(mat_propellers)
me_plane_001.use_remesh_preserve_volume = False
me_plane_001.use_remesh_preserve_attributes = False
me_plane_001.use_mirror_vertex_groups = False
me_plane_001.update()
me_plane = bpy.data.meshes.new('Plane')
me_plane.from_pydata([(0.6, -0.1541, 0.0), (0.4846, -0.1693, 0.0), (0.377, -0.2138, 0.0), (0.2847, -0.2847, 0.0), (0.2138, -0.377, 0.0), (0.1693, -0.4846, 0.0), (0.1541, -0.6, 0.0), (0.1693, -0.7154, 0.0), (0.2138, -0.823, 0.0), (0.2847, -0.9153, 0.0), (0.377, -0.9862, 0.0), (0.4846, -1.031, 0.0), (0.6, -1.046, 0.0), (0.7154, -1.031, 0.0), (0.823, -0.9862, 0.0), (0.9153, -0.9153, 0.0), (0.9862, -0.823, 0.0), (1.031, -0.7154, 0.0), (1.046, -0.6, 0.0), (1.031, -0.4846, 0.0), (0.9862, -0.377, 0.0), (0.9153, -0.2847, 0.0), (0.823, -0.2138, 0.0), (0.7154, -0.1693, 0.0), (0.1693, -0.7154, 0.2), (0.1541, -0.6, 0.2), (0.1693, -0.4846, 0.2), (0.2138, -0.377, 0.2), (0.2847, -0.2847, 0.2), (0.377, -0.2138, 0.2), (0.4846, -0.1693, 0.2), (0.6, -0.1541, 0.2), (0.7926, 0.0, 0.0), (0.972, 0.0, 0.0), (1.126, -0.07388, 0.0), (1.244, -0.228, 0.0), (1.319, -0.4074, 0.0), (1.344, -0.6, 0.0), (1.319, -0.7926, 0.0), (1.244, -0.972, 0.0), (1.126, -1.126, 0.0), (0.972, -1.244, 0.0), (0.7926, -1.319, 0.0), (0.6, -1.344, 0.0), (0.4074, -1.319, 0.0), (0.228, -1.244, 0.0), (0.07388, -1.126, 0.0), (0.0, -0.972, 0.0), (0.0, -0.7926, 0.0), (0.0, -0.6, 0.0), (0.0, -0.4074, 0.0), (0.0, -0.228, 0.0), (0.377, -0.2138, -0.1), (0.228, 0.0, 0.0), (0.4074, 0.0, 0.0), (0.6, 0.0, 0.0), (0.2138, -0.823, 0.2), (0.2847, -0.9153, 0.2), (0.377, -0.9862, 0.2), (0.4846, -1.031, 0.2), (0.6, -1.046, 0.2), (0.7154, -1.031, 0.2), (0.823, -0.9862, 0.2), (0.9153, -0.9153, 0.2), (0.9862, -0.823, 0.2), (1.031, -0.7154, 0.2), (1.046, -0.6, 0.2), (1.031, -0.4846, 0.2), (0.9862, -0.377, 0.2), (0.9153, -0.2847, 0.2), (0.823, -0.2138, 0.2), (0.7154, -0.1693, 0.2), (0.7926, 0.0, 0.2), (0.972, 0.0, 0.2), (1.126, -0.07388, 0.2), (1.244, -0.228, 0.2), (1.319, -0.4074, 0.2), (1.344, -0.6, 0.2), (1.319, -0.7926, 0.2), (1.244, -0.972, 0.2), (1.126, -1.126, 0.2), (0.972, -1.244, 0.2), (0.7926, -1.319, 0.2), (0.6, -1.344, 0.2), (0.4074, -1.319, 0.2), (0.228, -1.244, 0.2), (0.07388, -1.126, 0.2), (0.0, -0.972, 0.2), (0.0, -0.7926, 0.2), (0.0, -0.6, 0.2), (0.0, -0.4074, 0.2), (0.0, -0.228, 0.2), (0.228, 0.0, 0.2), (0.4074, 0.0, 0.2), (0.6, 0.0, 0.2), (0.2138, -0.377, 0.3), (0.2847, -0.2847, 0.3), (0.377, -0.2138, 0.3), (0.0, -0.228, 0.3), (0.0, 0.0, 0.3), (0.228, 0.0, 0.3), (0.377, -0.2138, 0.0), (0.2847, -0.2847, 0.0), (0.2138, -0.377, 0.0), (0.0, -0.228, 0.0), (0.228, 0.0, 0.0), (0.2847, -0.2847, -0.1), (0.2138, -0.377, -0.1), (0.0, -0.228, -0.1), (0.0, 0.0, -0.1), (0.228, 0.0, -0.1), (0.3309, -0.2492, 0.0), (0.2492, -0.3309, 0.0), (0.2138, -0.377, -0.05), (0.377, -0.2138, -0.05), (0.3309, -0.2492, -0.1), (0.2492, -0.3309, -0.1), (0.2847, -0.2847, -0.05), (0.3309, -0.2492, -0.05), (0.2492, -0.3309, -0.05), (0.4847, -0.4847, -0.1), (0.5309, -0.4492, -0.1), (0.4492, -0.5309, -0.1), (0.4847, -0.4847, -0.05), (0.5309, -0.4492, -0.05), (0.4492, -0.5309, -0.05), (0.7047, -0.7047, -0.1), (0.7309, -0.6492, -0.1), (0.6492, -0.7309, -0.1), (0.7047, -0.7047, -0.05), (0.7309, -0.6492, -0.05), (0.6492, -0.7309, -0.05), (0.5847, -0.5847, -0.05), (0.5078, -0.467, -0.05), (0.467, -0.5078, -0.05), (0.7178, -0.677, -0.05), (0.677, -0.7178, -0.05), (0.5492, -0.6309, -0.05), (0.6309, -0.5492, -0.05), (0.6078, -0.567, -0.05), (0.567, -0.6078, -0.05), (0.7178, -0.677, -0.1), (0.677, -0.7178, -0.1)], [], [(69, 68, 75, 74), (25, 26, 90, 89), (9, 46, 47, 8), (21, 34, 35, 20), (1, 54, 55, 0), (6, 49, 50, 5), (7, 48, 49, 6), (13, 42, 43, 12), (12, 43, 44, 11), (8, 47, 48, 7), (18, 37, 38, 17), (11, 44, 45, 10), (57, 56, 87, 86), (14, 41, 42, 13), (16, 39, 40, 15), (22, 33, 34, 21), (53, 2, 101, 105), (15, 40, 41, 14), (5, 50, 51, 4), (17, 38, 39, 16), (19, 36, 37, 18), (0, 55, 32, 23), (30, 31, 94, 93), (23, 32, 33, 22), (10, 45, 46, 9), (20, 35, 36, 19), (4, 51, 104, 103), (2, 53, 54, 1), (24, 25, 89, 88), (61, 60, 83, 82), (60, 59, 84, 83), (56, 24, 88, 87), (66, 65, 78, 77), (59, 58, 85, 84), (62, 61, 82, 81), (64, 63, 80, 79), (70, 69, 74, 73), (29, 92, 100, 97), (63, 62, 81, 80), (26, 27, 91, 90), (65, 64, 79, 78), (67, 66, 77, 76), (31, 71, 72, 94), (71, 70, 73, 72), (58, 57, 86, 85), (68, 67, 76, 75), (91, 27, 95, 98), (29, 30, 93, 92), (36, 35, 75, 76), (39, 38, 78, 79), (10, 9, 57, 58), (44, 43, 83, 84), (17, 16, 64, 65), (0, 23, 71, 31), (7, 6, 25, 24), (38, 37, 77, 78), (14, 13, 61, 62), (4, 3, 28, 27), (21, 20, 68, 69), (11, 10, 58, 59), (1, 0, 31, 30), (18, 17, 65, 66), (46, 45, 85, 86), (8, 7, 24, 56), (40, 39, 79, 80), (47, 46, 86, 87), (15, 14, 62, 63), (41, 40, 80, 81), (34, 33, 73, 74), (5, 4, 27, 26), (22, 21, 69, 70), (12, 11, 59, 60), (2, 1, 30, 29), (19, 18, 66, 67), (45, 44, 84, 85), (9, 8, 56, 57), (42, 41, 81, 82), (16, 15, 63, 64), (6, 5, 26, 25), (23, 22, 70, 71), (37, 36, 76, 77), (43, 42, 82, 83), (13, 12, 60, 61), (35, 34, 74, 75), (3, 2, 29, 28), (20, 19, 67, 68), (96, 97, 100, 99), (95, 96, 99, 98), (28, 29, 97, 96), (27, 28, 96, 95), (105, 101, 114, 52, 110), (103, 104, 108, 107, 113), (3, 4, 103, 112, 102), (2, 3, 102, 111, 101), (106, 109, 110, 52, 115), (107, 108, 109, 106, 116), (119, 113, 107, 116), (119, 116, 122, 125), (114, 118, 115, 52), (101, 111, 118, 114), (111, 102, 117, 118), (117, 119, 125, 134, 123), (102, 112, 119, 117), (112, 103, 113, 119), (125, 122, 128, 131, 137), (140, 137, 131, 136), (118, 117, 123, 133, 124), (115, 118, 124, 121), (106, 115, 121, 120), (116, 106, 120, 122), (141, 135, 129, 126), (127, 130, 135, 141), (139, 132, 129, 135), (121, 124, 138, 130, 127), (120, 121, 127, 141, 126), (122, 120, 126, 142, 128), (138, 139, 135, 130), (124, 133, 139, 138), (133, 123, 132, 139), (132, 140, 136, 129), (123, 134, 140, 132), (134, 125, 137, 140), (126, 129, 136, 142), (128, 142, 136, 131)])
me_plane.polygons.foreach_set('use_smooth', [True] * 124)
me_plane.materials.append(mat_drone)
me_plane.use_remesh_preserve_volume = False
me_plane.use_remesh_preserve_attributes = False
me_plane.use_mirror_vertex_groups = False
me_plane.update()

# ---- objects
ob_propeller_003 = bpy.data.objects.new('Propeller.003', me_plane_004)
ob_propeller_002 = bpy.data.objects.new('Propeller.002', me_plane_003)
ob_propeller_001 = bpy.data.objects.new('Propeller.001', me_plane_002)
ob_propeller = bpy.data.objects.new('Propeller', me_plane_001)
ob_drone = bpy.data.objects.new('Drone', me_plane)
ob_lamp = bpy.data.objects.new('Lamp', light_lamp)
ob_camera = bpy.data.objects.new('Camera', cam_camera)

# ---- transforms, parenting, visibility, modifiers, constraints
ob_propeller_003.location = (0.6, 0.6, 0.08541)
ob_propeller_003.lineart.crease_threshold = 0.0
ob_propeller_002.location = (-0.6, -0.6, 0.08541)
ob_propeller_002.lineart.crease_threshold = 0.0
ob_propeller_001.location = (0.6, -0.6, 0.08541)
ob_propeller_001.lineart.crease_threshold = 0.0
ob_propeller.location = (-0.6, 0.6, 0.08541)
ob_propeller.lineart.crease_threshold = 0.0
ob_drone.location = (0.0, 0.0, 0.0)
ob_drone.lineart.crease_threshold = 0.0
_m = ob_drone.modifiers.new('Mirror', 'MIRROR')
_m.use_axis = (True, True, False)
_m.use_clip = True
_m = ob_drone.modifiers.new('Subsurf', 'SUBSURF')
_m.uv_smooth = 'PRESERVE_CORNERS'
_m.quality = 2
_m.levels = 2
_m.show_only_control_edges = False
ob_lamp.location = (4.076, 1.005, 5.904)
ob_lamp.rotation_euler = (0.6503, 0.05522, 1.866)
ob_lamp.lock_rotations_4d = False
ob_lamp.empty_display_type = 'ARROWS'
ob_lamp.color = (0.0, 0.0, 0.0, 0.0)
ob_lamp.lineart.crease_threshold = 0.0
ob_camera.location = (7.481, -6.508, 5.344)
ob_camera.rotation_euler = (1.109, 0.01082, 0.8149)
ob_camera.lock_rotations_4d = False
ob_camera.empty_display_type = 'ARROWS'
ob_camera.color = (0.0, 0.0, 0.0, 0.0)
ob_camera.display_type = 'WIRE'
ob_camera.lineart.crease_threshold = 0.0

# ---- collection membership
col_collection_1.objects.link(ob_propeller_003)
col_collection_1.objects.link(ob_propeller_002)
col_collection_1.objects.link(ob_propeller_001)
col_collection_1.objects.link(ob_propeller)
col_collection_1.objects.link(ob_drone)
col_collection_1.objects.link(ob_lamp)
col_collection_1.objects.link(ob_camera)

# ---- scene / render settings (as saved in the file)
scene.camera = ob_camera
scene.frame_start = 1; scene.frame_end = 250; scene.frame_set(1)
scene.render.engine = 'BLENDER_EEVEE_NEXT'
scene.render.resolution_percentage = 50
scene.render.dither_intensity = 0.0
scene.cycles.use_denoising = False
scene.cycles.samples = 10
scene.cycles.sampling_pattern = 'TABULATED_SOBOL'
scene.cycles.light_sampling_threshold = 0.0
scene.cycles.use_adaptive_sampling = False
scene.cycles.use_light_tree = False
scene.cycles.blur_glossy = 0.0
scene.cycles.pixel_filter_type = 'GAUSSIAN'
scene.cycles.sample_clamp_indirect = 0.0
scene.view_settings.view_transform = 'Standard'
bpy.context.view_layer.update()

